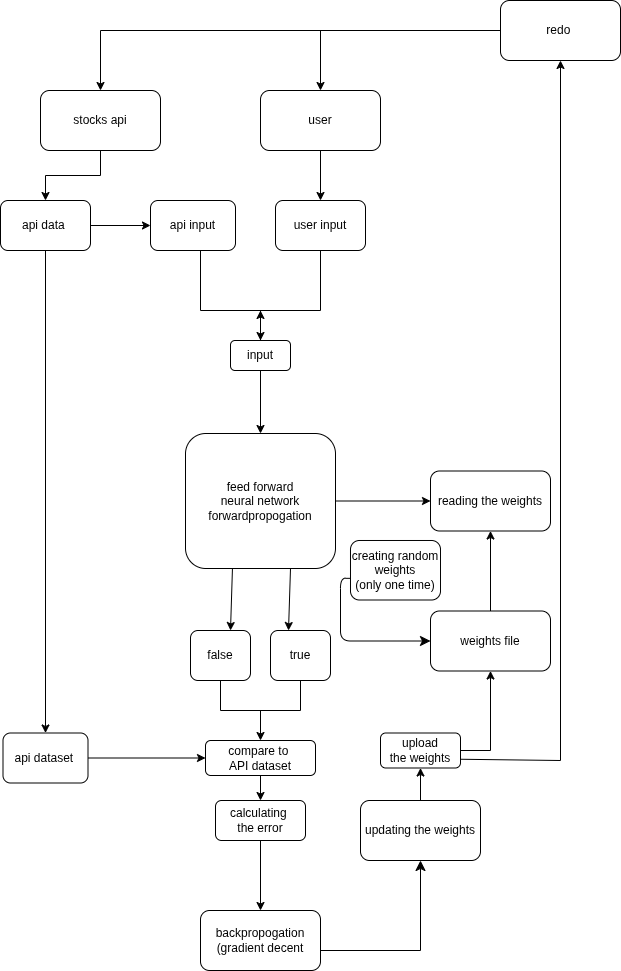

The diagram above was exported from draw.io. Its source (the exported page's mxGraphModel, read from the mxfile embedded in the PNG):
<mxGraphModel dx="1133" dy="633" grid="1" gridSize="10" guides="1" tooltips="1" connect="1" arrows="1" fold="1" page="1" pageScale="1" pageWidth="850" pageHeight="1100" math="0" shadow="0">
  <root>
    <mxCell id="0" />
    <mxCell id="1" parent="0" />
    <mxCell id="tksJ5PePM9J6Qd6fX4ls-8" edge="1" parent="1" source="tksJ5PePM9J6Qd6fX4ls-1" style="edgeStyle=orthogonalEdgeStyle;rounded=0;orthogonalLoop=1;jettySize=auto;html=1;flowAnimation=0;" target="tksJ5PePM9J6Qd6fX4ls-7" value="">
      <mxGeometry relative="1" as="geometry" />
    </mxCell>
    <mxCell id="tksJ5PePM9J6Qd6fX4ls-1" parent="1" style="rounded=1;whiteSpace=wrap;html=1;" value="&lt;font&gt;stocks api&lt;/font&gt;" vertex="1">
      <mxGeometry height="60" width="120" x="250" y="140" as="geometry" />
    </mxCell>
    <mxCell id="tksJ5PePM9J6Qd6fX4ls-2" parent="1" style="rounded=1;whiteSpace=wrap;html=1;" value="&lt;font&gt;user&lt;/font&gt;" vertex="1">
      <mxGeometry height="60" width="120" x="470" y="140" as="geometry" />
    </mxCell>
    <mxCell id="tksJ5PePM9J6Qd6fX4ls-4" edge="1" parent="1" source="tksJ5PePM9J6Qd6fX4ls-2" style="endArrow=classic;html=1;rounded=0;exitX=0.5;exitY=1;exitDx=0;exitDy=0;flowAnimation=0;" value="">
      <mxGeometry height="50" relative="1" width="50" as="geometry">
        <mxPoint x="400" y="420" as="sourcePoint" />
        <mxPoint x="530" y="250" as="targetPoint" />
      </mxGeometry>
    </mxCell>
    <mxCell id="tksJ5PePM9J6Qd6fX4ls-6" parent="1" style="rounded=1;whiteSpace=wrap;html=1;" value="user input" vertex="1">
      <mxGeometry height="50" width="90" x="485" y="250" as="geometry" />
    </mxCell>
    <mxCell id="tksJ5PePM9J6Qd6fX4ls-10" edge="1" parent="1" source="tksJ5PePM9J6Qd6fX4ls-7" style="edgeStyle=orthogonalEdgeStyle;rounded=0;orthogonalLoop=1;jettySize=auto;html=1;" target="tksJ5PePM9J6Qd6fX4ls-9" value="">
      <mxGeometry relative="1" as="geometry" />
    </mxCell>
    <mxCell id="tksJ5PePM9J6Qd6fX4ls-13" edge="1" parent="1" source="tksJ5PePM9J6Qd6fX4ls-7" style="edgeStyle=orthogonalEdgeStyle;rounded=0;orthogonalLoop=1;jettySize=auto;html=1;" target="tksJ5PePM9J6Qd6fX4ls-12" value="">
      <mxGeometry relative="1" as="geometry" />
    </mxCell>
    <mxCell id="tksJ5PePM9J6Qd6fX4ls-7" parent="1" style="rounded=1;whiteSpace=wrap;html=1;" value="&lt;font&gt;api data&amp;nbsp;&lt;/font&gt;" vertex="1">
      <mxGeometry height="50" width="90" x="210" y="250" as="geometry" />
    </mxCell>
    <mxCell id="tksJ5PePM9J6Qd6fX4ls-9" parent="1" style="whiteSpace=wrap;html=1;rounded=1;" value="api input" vertex="1">
      <mxGeometry height="50" width="85" x="360" y="250" as="geometry" />
    </mxCell>
    <mxCell id="tksJ5PePM9J6Qd6fX4ls-36" edge="1" parent="1" source="tksJ5PePM9J6Qd6fX4ls-12" style="edgeStyle=orthogonalEdgeStyle;rounded=0;orthogonalLoop=1;jettySize=auto;html=1;" target="tksJ5PePM9J6Qd6fX4ls-34" value="">
      <mxGeometry relative="1" as="geometry" />
    </mxCell>
    <mxCell id="tksJ5PePM9J6Qd6fX4ls-12" parent="1" style="whiteSpace=wrap;html=1;rounded=1;" value="api dataset&amp;nbsp;" vertex="1">
      <mxGeometry height="50" width="85" x="212.5" y="782.5" as="geometry" />
    </mxCell>
    <mxCell id="tksJ5PePM9J6Qd6fX4ls-22" edge="1" parent="1" source="tksJ5PePM9J6Qd6fX4ls-20" style="edgeStyle=orthogonalEdgeStyle;rounded=0;orthogonalLoop=1;jettySize=auto;html=1;" target="tksJ5PePM9J6Qd6fX4ls-21" value="">
      <mxGeometry relative="1" as="geometry" />
    </mxCell>
    <mxCell id="tksJ5PePM9J6Qd6fX4ls-20" parent="1" style="shape=partialRectangle;whiteSpace=wrap;html=1;bottom=1;right=1;left=1;top=0;fillColor=none;routingCenterX=-0.5;" value="" vertex="1">
      <mxGeometry height="60" width="120" x="410" y="300" as="geometry" />
    </mxCell>
    <mxCell id="tksJ5PePM9J6Qd6fX4ls-24" edge="1" parent="1" source="tksJ5PePM9J6Qd6fX4ls-21" style="edgeStyle=orthogonalEdgeStyle;rounded=0;orthogonalLoop=1;jettySize=auto;html=1;" target="tksJ5PePM9J6Qd6fX4ls-23" value="">
      <mxGeometry relative="1" as="geometry" />
    </mxCell>
    <mxCell id="tksJ5PePM9J6Qd6fX4ls-33" edge="1" parent="1" source="tksJ5PePM9J6Qd6fX4ls-21" style="edgeStyle=orthogonalEdgeStyle;rounded=0;orthogonalLoop=1;jettySize=auto;html=1;" target="tksJ5PePM9J6Qd6fX4ls-20" value="">
      <mxGeometry relative="1" as="geometry" />
    </mxCell>
    <mxCell id="tksJ5PePM9J6Qd6fX4ls-21" parent="1" style="rounded=1;whiteSpace=wrap;html=1;fillColor=none;" value="input" vertex="1">
      <mxGeometry height="30" width="60" x="440" y="390" as="geometry" />
    </mxCell>
    <mxCell id="tksJ5PePM9J6Qd6fX4ls-42" edge="1" parent="1" source="tksJ5PePM9J6Qd6fX4ls-23" style="edgeStyle=orthogonalEdgeStyle;rounded=0;orthogonalLoop=1;jettySize=auto;html=1;" target="tksJ5PePM9J6Qd6fX4ls-41" value="">
      <mxGeometry relative="1" as="geometry" />
    </mxCell>
    <mxCell id="tksJ5PePM9J6Qd6fX4ls-23" parent="1" style="whiteSpace=wrap;html=1;fillColor=none;rounded=1;fontSize=12;" value="&lt;div&gt;feed forward&lt;/div&gt;neural network&lt;div&gt;forwardpropogation&lt;/div&gt;" vertex="1">
      <mxGeometry height="135" width="150" x="395" y="483" as="geometry" />
    </mxCell>
    <mxCell id="tksJ5PePM9J6Qd6fX4ls-25" edge="1" parent="1" source="tksJ5PePM9J6Qd6fX4ls-23" style="endArrow=classic;html=1;rounded=0;exitX=0.313;exitY=1;exitDx=0;exitDy=0;exitPerimeter=0;" value="">
      <mxGeometry height="50" relative="1" width="50" as="geometry">
        <mxPoint x="400" y="660" as="sourcePoint" />
        <mxPoint x="440" y="680" as="targetPoint" />
      </mxGeometry>
    </mxCell>
    <mxCell id="tksJ5PePM9J6Qd6fX4ls-26" edge="1" parent="1" style="endArrow=classic;html=1;rounded=0;exitX=0.313;exitY=1;exitDx=0;exitDy=0;exitPerimeter=0;" value="">
      <mxGeometry height="50" relative="1" width="50" as="geometry">
        <mxPoint x="500" y="618" as="sourcePoint" />
        <mxPoint x="498" y="680" as="targetPoint" />
      </mxGeometry>
    </mxCell>
    <mxCell id="tksJ5PePM9J6Qd6fX4ls-27" parent="1" style="rounded=1;whiteSpace=wrap;html=1;" value="false" vertex="1">
      <mxGeometry height="50" width="60" x="400" y="680" as="geometry" />
    </mxCell>
    <mxCell id="tksJ5PePM9J6Qd6fX4ls-28" parent="1" style="rounded=1;whiteSpace=wrap;html=1;" value="true" vertex="1">
      <mxGeometry height="50" width="60" x="480" y="680" as="geometry" />
    </mxCell>
    <mxCell id="tksJ5PePM9J6Qd6fX4ls-35" edge="1" parent="1" source="tksJ5PePM9J6Qd6fX4ls-29" style="edgeStyle=orthogonalEdgeStyle;rounded=0;orthogonalLoop=1;jettySize=auto;html=1;" target="tksJ5PePM9J6Qd6fX4ls-34" value="">
      <mxGeometry relative="1" as="geometry" />
    </mxCell>
    <mxCell id="tksJ5PePM9J6Qd6fX4ls-29" parent="1" style="shape=partialRectangle;whiteSpace=wrap;html=1;bottom=1;right=1;left=1;top=0;fillColor=none;routingCenterX=-0.5;" value="" vertex="1">
      <mxGeometry height="30" width="80" x="430" y="730" as="geometry" />
    </mxCell>
    <mxCell id="tksJ5PePM9J6Qd6fX4ls-30" edge="1" parent="1" source="tksJ5PePM9J6Qd6fX4ls-20" style="edgeStyle=orthogonalEdgeStyle;rounded=0;orthogonalLoop=1;jettySize=auto;html=1;exitX=0.5;exitY=1;exitDx=0;exitDy=0;" target="tksJ5PePM9J6Qd6fX4ls-20">
      <mxGeometry relative="1" as="geometry" />
    </mxCell>
    <mxCell id="tksJ5PePM9J6Qd6fX4ls-31" edge="1" parent="1" source="tksJ5PePM9J6Qd6fX4ls-20" style="edgeStyle=orthogonalEdgeStyle;rounded=0;orthogonalLoop=1;jettySize=auto;html=1;exitX=0.5;exitY=1;exitDx=0;exitDy=0;" target="tksJ5PePM9J6Qd6fX4ls-20">
      <mxGeometry relative="1" as="geometry" />
    </mxCell>
    <mxCell id="tksJ5PePM9J6Qd6fX4ls-38" edge="1" parent="1" source="tksJ5PePM9J6Qd6fX4ls-34" style="edgeStyle=orthogonalEdgeStyle;rounded=0;orthogonalLoop=1;jettySize=auto;html=1;" target="tksJ5PePM9J6Qd6fX4ls-37" value="">
      <mxGeometry relative="1" as="geometry" />
    </mxCell>
    <mxCell id="tksJ5PePM9J6Qd6fX4ls-34" parent="1" style="rounded=1;whiteSpace=wrap;html=1;fillColor=none;" value="compare to&amp;nbsp;&lt;div&gt;API dataset&lt;/div&gt;" vertex="1">
      <mxGeometry height="35" width="110" x="415" y="790" as="geometry" />
    </mxCell>
    <mxCell id="tksJ5PePM9J6Qd6fX4ls-40" edge="1" parent="1" source="tksJ5PePM9J6Qd6fX4ls-37" style="edgeStyle=orthogonalEdgeStyle;rounded=0;orthogonalLoop=1;jettySize=auto;html=1;" target="tksJ5PePM9J6Qd6fX4ls-39" value="">
      <mxGeometry relative="1" as="geometry" />
    </mxCell>
    <mxCell id="tksJ5PePM9J6Qd6fX4ls-37" parent="1" style="rounded=1;whiteSpace=wrap;html=1;fillColor=none;" value="calculating&amp;nbsp;&lt;div&gt;the error&lt;/div&gt;" vertex="1">
      <mxGeometry height="40" width="90" x="425" y="850" as="geometry" />
    </mxCell>
    <mxCell id="tksJ5PePM9J6Qd6fX4ls-39" parent="1" style="whiteSpace=wrap;html=1;fillColor=none;rounded=1;" value="backpropogation&lt;div&gt;(gradient decent&lt;/div&gt;" vertex="1">
      <mxGeometry height="60" width="120" x="410" y="960" as="geometry" />
    </mxCell>
    <mxCell id="tksJ5PePM9J6Qd6fX4ls-41" parent="1" style="whiteSpace=wrap;html=1;fillColor=none;rounded=1;" value="reading the weights" vertex="1">
      <mxGeometry height="60" width="120" x="640" y="520.5" as="geometry" />
    </mxCell>
    <mxCell id="tksJ5PePM9J6Qd6fX4ls-43" parent="1" style="whiteSpace=wrap;html=1;fillColor=none;rounded=1;" value="weights file" vertex="1">
      <mxGeometry height="60" width="120" x="640" y="660.5" as="geometry" />
    </mxCell>
    <mxCell id="tksJ5PePM9J6Qd6fX4ls-47" edge="1" parent="1" source="tksJ5PePM9J6Qd6fX4ls-43" style="endArrow=classic;html=1;rounded=0;entryX=0.5;entryY=1;entryDx=0;entryDy=0;" target="tksJ5PePM9J6Qd6fX4ls-41" value="">
      <mxGeometry height="50" relative="1" width="50" as="geometry">
        <mxPoint x="540" y="730" as="sourcePoint" />
        <mxPoint x="590" y="680" as="targetPoint" />
      </mxGeometry>
    </mxCell>
    <mxCell id="tksJ5PePM9J6Qd6fX4ls-49" parent="1" style="rounded=1;whiteSpace=wrap;html=1;" value="creating random weights&lt;div&gt;(only one time)&lt;/div&gt;" vertex="1">
      <mxGeometry height="59.5" width="90" x="560" y="590" as="geometry" />
    </mxCell>
    <mxCell id="tksJ5PePM9J6Qd6fX4ls-53" edge="1" parent="1" style="edgeStyle=segmentEdgeStyle;endArrow=classic;html=1;curved=0;rounded=1;endSize=8;startSize=8;exitX=1.022;exitY=0.636;exitDx=0;exitDy=0;exitPerimeter=0;entryX=0;entryY=0.5;entryDx=0;entryDy=0;" target="tksJ5PePM9J6Qd6fX4ls-43" value="">
      <mxGeometry height="50" relative="1" width="50" as="geometry">
        <Array as="points">
          <mxPoint x="550" y="628" />
          <mxPoint x="550" y="691" />
        </Array>
        <mxPoint x="560.0000000000002" y="627.8419999999999" as="sourcePoint" />
        <mxPoint x="498.02" y="730" as="targetPoint" />
      </mxGeometry>
    </mxCell>
    <mxCell id="tksJ5PePM9J6Qd6fX4ls-54" edge="1" parent="1" style="edgeStyle=segmentEdgeStyle;endArrow=classic;html=1;curved=0;rounded=0;endSize=8;startSize=8;" target="tksJ5PePM9J6Qd6fX4ls-55" value="">
      <mxGeometry height="50" relative="1" width="50" as="geometry">
        <mxPoint x="530" y="1000" as="sourcePoint" />
        <mxPoint x="580" y="950" as="targetPoint" />
      </mxGeometry>
    </mxCell>
    <mxCell id="tksJ5PePM9J6Qd6fX4ls-58" edge="1" parent="1" source="tksJ5PePM9J6Qd6fX4ls-55" style="edgeStyle=orthogonalEdgeStyle;rounded=0;orthogonalLoop=1;jettySize=auto;html=1;" target="tksJ5PePM9J6Qd6fX4ls-57" value="">
      <mxGeometry relative="1" as="geometry" />
    </mxCell>
    <mxCell id="tksJ5PePM9J6Qd6fX4ls-55" parent="1" style="rounded=1;whiteSpace=wrap;html=1;" value="updating the weights" vertex="1">
      <mxGeometry height="60" width="120" x="570" y="850" as="geometry" />
    </mxCell>
    <mxCell id="tksJ5PePM9J6Qd6fX4ls-59" edge="1" parent="1" source="tksJ5PePM9J6Qd6fX4ls-57" style="edgeStyle=orthogonalEdgeStyle;rounded=0;orthogonalLoop=1;jettySize=auto;html=1;exitX=1;exitY=0.5;exitDx=0;exitDy=0;entryX=0.5;entryY=1;entryDx=0;entryDy=0;" target="tksJ5PePM9J6Qd6fX4ls-43">
      <mxGeometry relative="1" as="geometry" />
    </mxCell>
    <mxCell id="tksJ5PePM9J6Qd6fX4ls-57" parent="1" style="whiteSpace=wrap;html=1;rounded=1;" value="upload&lt;div&gt;the weights&lt;/div&gt;" vertex="1">
      <mxGeometry height="35" width="80" x="590" y="782.5" as="geometry" />
    </mxCell>
    <mxCell id="tksJ5PePM9J6Qd6fX4ls-63" edge="1" parent="1" source="tksJ5PePM9J6Qd6fX4ls-57" style="endArrow=classic;html=1;rounded=0;exitX=1;exitY=0.75;exitDx=0;exitDy=0;entryX=0.5;entryY=1;entryDx=0;entryDy=0;" target="tksJ5PePM9J6Qd6fX4ls-65" value="">
      <mxGeometry height="50" relative="1" width="50" as="geometry">
        <Array as="points">
          <mxPoint x="770" y="810" />
        </Array>
        <mxPoint x="690" y="810" as="sourcePoint" />
        <mxPoint x="760" y="120" as="targetPoint" />
      </mxGeometry>
    </mxCell>
    <mxCell id="tksJ5PePM9J6Qd6fX4ls-65" parent="1" style="rounded=1;whiteSpace=wrap;html=1;" value="redo&amp;nbsp;" vertex="1">
      <mxGeometry height="60" width="120" x="710" y="50" as="geometry" />
    </mxCell>
    <mxCell id="tksJ5PePM9J6Qd6fX4ls-66" edge="1" parent="1" source="tksJ5PePM9J6Qd6fX4ls-65" style="endArrow=classic;html=1;rounded=0;exitX=0;exitY=0.5;exitDx=0;exitDy=0;entryX=0.5;entryY=0;entryDx=0;entryDy=0;" target="tksJ5PePM9J6Qd6fX4ls-1" value="">
      <mxGeometry height="50" relative="1" width="50" as="geometry">
        <Array as="points">
          <mxPoint x="310" y="80" />
        </Array>
        <mxPoint x="490" y="300" as="sourcePoint" />
        <mxPoint x="300" y="80" as="targetPoint" />
      </mxGeometry>
    </mxCell>
    <mxCell id="tksJ5PePM9J6Qd6fX4ls-67" edge="1" parent="1" style="endArrow=classic;html=1;rounded=0;entryX=0.5;entryY=0;entryDx=0;entryDy=0;" target="tksJ5PePM9J6Qd6fX4ls-2" value="">
      <mxGeometry height="50" relative="1" width="50" as="geometry">
        <mxPoint x="530" y="80" as="sourcePoint" />
        <mxPoint x="540" y="250" as="targetPoint" />
      </mxGeometry>
    </mxCell>
  </root>
</mxGraphModel>